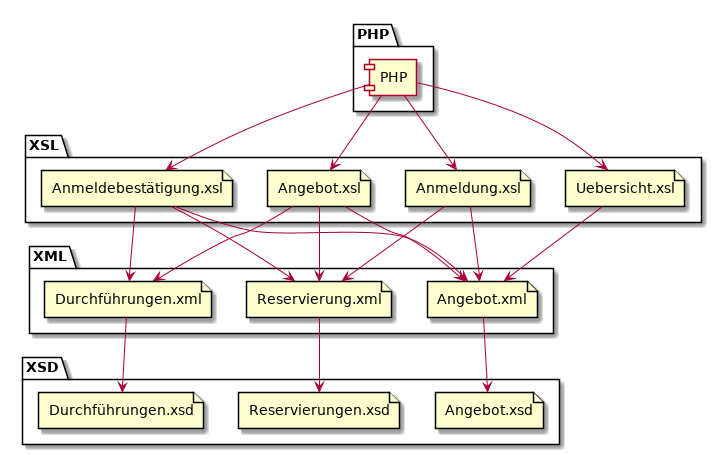

The diagram above was rendered by PlantUML. Its source (embedded in the PNG):
@startuml

package PHP {
    component [PHP] as server
}

package XSL {
    file Uebersicht.xsl as overview
    file Angebot.xsl as angebot
    file Anmeldung.xsl as anmeldung
    file Anmeldebestätigung.xsl as bestaetigung
}

server -down-> overview
server -down-> angebot
server -down-> anmeldung
server -down-> bestaetigung

package XML {
    file Reservierung.xml as reservierungXML
    file Angebot.xml as angebotXML
    file Durchführungen.xml as durchfuehrungenXML
}

overview -down-> angebotXML

angebot -down-> angebotXML
angebot -down-> reservierungXML
angebot -down-> durchfuehrungenXML

anmeldung -down-> angebotXML
anmeldung -down-> reservierungXML

bestaetigung -down-> angebotXML
bestaetigung -down-> durchfuehrungenXML
bestaetigung -down-> reservierungXML

package XSD {
    file Reservierungen.xsd as reservierungXSD
    file Angebot.xsd as angebotXSD
    file Durchführungen.xsd as durchfuerungenXSD
}

angebotXML -down-> angebotXSD
durchfuehrungenXML -down-> durchfuerungenXSD
reservierungXML -down-> reservierungXSD


@enduml